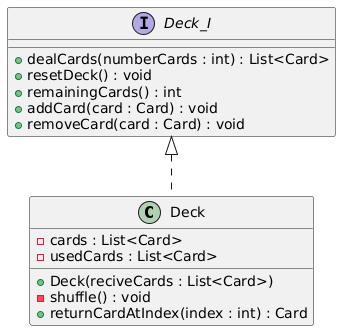

The diagram above was rendered by PlantUML. Its source (embedded in the PNG):
@startuml
class Deck implements Deck_I {
    - cards : List<Card>
    - usedCards : List<Card>
    + Deck(reciveCards : List<Card>)
    - shuffle() : void
    + returnCardAtIndex(index : int) : Card
}

interface Deck_I {
    + dealCards(numberCards : int) : List<Card>
    + resetDeck() : void
    + remainingCards() : int
    + addCard(card : Card) : void
    + removeCard(card : Card) : void
}
@enduml